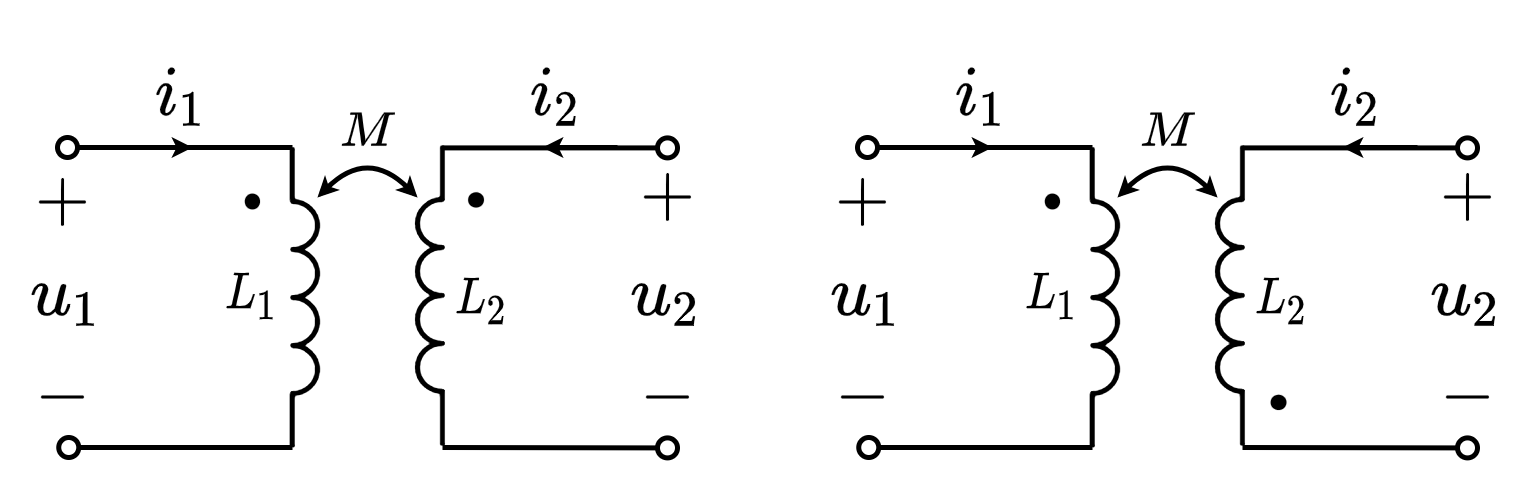

The diagram above was exported from draw.io. Its source (the exported page's mxGraphModel, read from the mxfile embedded in the PNG):
<mxGraphModel dx="225" dy="240" grid="1" gridSize="5" guides="1" tooltips="1" connect="1" arrows="1" fold="1" page="1" pageScale="1" pageWidth="827" pageHeight="1169" math="1" shadow="0">
  <root>
    <mxCell id="0" />
    <mxCell id="1" parent="0" />
    <mxCell id="EXZ0jSH6nmQkh8uxzPcn-27" value="$$M$$" style="text;html=1;resizable=1;autosize=1;align=center;verticalAlign=middle;points=[];fillColor=none;strokeColor=none;rounded=0;fontFamily=simsun;fontSize=10;movable=1;rotatable=1;deletable=1;editable=1;connectable=0;" parent="1" vertex="1">
      <mxGeometry x="245" y="248" width="20" height="15" as="geometry" />
    </mxCell>
    <mxCell id="EXZ0jSH6nmQkh8uxzPcn-18" value="$$i_1$$" style="text;html=1;resizable=0;autosize=1;align=center;verticalAlign=middle;points=[];fillColor=none;strokeColor=none;rounded=0;fontSize=12;connectable=0;" parent="1" vertex="1">
      <mxGeometry x="190" y="240" width="55" height="20" as="geometry" />
    </mxCell>
    <mxCell id="EXZ0jSH6nmQkh8uxzPcn-19" value="$$i_2$$" style="text;html=1;resizable=0;autosize=1;align=center;verticalAlign=middle;points=[];fillColor=none;strokeColor=none;rounded=0;fontSize=12;connectable=0;" parent="1" vertex="1">
      <mxGeometry x="265" y="239.57999999999998" width="55" height="20" as="geometry" />
    </mxCell>
    <mxCell id="EXZ0jSH6nmQkh8uxzPcn-1" value="" style="pointerEvents=1;verticalLabelPosition=bottom;shadow=0;dashed=0;align=center;html=1;verticalAlign=top;shape=mxgraph.electrical.inductors.inductor_3;direction=south;deletable=1;fixDash=0;snapToPoint=0;comic=0;sketch=0;strokeWidth=1;" parent="1" vertex="1">
      <mxGeometry x="240" y="260" width="5" height="60" as="geometry" />
    </mxCell>
    <mxCell id="EXZ0jSH6nmQkh8uxzPcn-2" value="" style="endArrow=none;html=1;rounded=0;startArrow=oval;startFill=0;endSize=4;startSize=4;deletable=1;fixDash=0;snapToPoint=0;" parent="1" edge="1">
      <mxGeometry width="50" height="50" relative="1" as="geometry">
        <mxPoint x="195" y="260" as="sourcePoint" />
        <mxPoint x="240" y="260" as="targetPoint" />
      </mxGeometry>
    </mxCell>
    <mxCell id="EXZ0jSH6nmQkh8uxzPcn-3" value="" style="endArrow=none;html=1;rounded=0;startArrow=oval;startFill=0;endSize=4;startSize=4;deletable=1;fixDash=0;snapToPoint=0;" parent="1" edge="1">
      <mxGeometry width="50" height="50" relative="1" as="geometry">
        <mxPoint x="195.25" y="320" as="sourcePoint" />
        <mxPoint x="240" y="320" as="targetPoint" />
      </mxGeometry>
    </mxCell>
    <mxCell id="EXZ0jSH6nmQkh8uxzPcn-4" value="$$\cdot$$" style="text;html=1;resizable=1;autosize=1;align=center;verticalAlign=middle;points=[];fillColor=none;strokeColor=none;rounded=0;fontSize=20;movable=1;rotatable=1;deletable=1;editable=1;connectable=0;fixDash=0;snapToPoint=0;" parent="1" vertex="1">
      <mxGeometry x="221" y="263" width="21" height="14" as="geometry" />
    </mxCell>
    <mxCell id="EXZ0jSH6nmQkh8uxzPcn-5" value="" style="pointerEvents=1;verticalLabelPosition=bottom;shadow=0;dashed=0;align=center;html=1;verticalAlign=top;shape=mxgraph.electrical.inductors.inductor_3;direction=north;deletable=1;fixDash=0;snapToPoint=0;" parent="1" vertex="1">
      <mxGeometry x="265" y="259.58" width="5" height="60" as="geometry" />
    </mxCell>
    <mxCell id="EXZ0jSH6nmQkh8uxzPcn-6" value="" style="endArrow=none;html=1;rounded=0;startArrow=oval;startFill=0;endSize=4;startSize=4;deletable=1;fixDash=0;snapToPoint=0;" parent="1" edge="1">
      <mxGeometry width="50" height="50" relative="1" as="geometry">
        <mxPoint x="315" y="260.0799999999999" as="sourcePoint" />
        <mxPoint x="270" y="260.0799999999999" as="targetPoint" />
      </mxGeometry>
    </mxCell>
    <mxCell id="EXZ0jSH6nmQkh8uxzPcn-7" value="" style="endArrow=none;html=1;rounded=0;startArrow=oval;startFill=0;endSize=4;startSize=4;deletable=1;fixDash=0;snapToPoint=0;" parent="1" edge="1">
      <mxGeometry width="50" height="50" relative="1" as="geometry">
        <mxPoint x="315" y="320.0799999999999" as="sourcePoint" />
        <mxPoint x="270" y="320" as="targetPoint" />
      </mxGeometry>
    </mxCell>
    <mxCell id="EXZ0jSH6nmQkh8uxzPcn-8" value="$$\cdot$$" style="text;html=1;resizable=1;autosize=1;align=center;verticalAlign=middle;points=[];fillColor=none;strokeColor=none;rounded=0;fontSize=20;movable=1;rotatable=1;deletable=1;editable=1;connectable=0;direction=south;rotation=90;fixDash=0;snapToPoint=0;" parent="1" vertex="1">
      <mxGeometry x="272" y="260" width="14" height="21" as="geometry" />
    </mxCell>
    <mxCell id="EXZ0jSH6nmQkh8uxzPcn-10" value="$$u_1$$" style="text;html=1;resizable=1;autosize=1;align=center;verticalAlign=middle;points=[];fillColor=none;strokeColor=none;rounded=0;fontSize=12;movable=1;rotatable=1;deletable=1;editable=1;connectable=0;fixDash=0;snapToPoint=0;" parent="1" vertex="1">
      <mxGeometry x="185" y="280" width="20" height="20" as="geometry" />
    </mxCell>
    <mxCell id="EXZ0jSH6nmQkh8uxzPcn-11" value="$$u_2$$" style="text;html=1;resizable=1;autosize=1;align=center;verticalAlign=middle;points=[];fillColor=none;strokeColor=none;rounded=0;fontSize=12;movable=1;rotatable=1;deletable=1;editable=1;connectable=0;" parent="1" vertex="1">
      <mxGeometry x="305" y="279.58" width="20" height="20" as="geometry" />
    </mxCell>
    <mxCell id="EXZ0jSH6nmQkh8uxzPcn-12" value="$$+$$" style="text;html=1;resizable=1;autosize=1;align=center;verticalAlign=middle;points=[];fillColor=none;strokeColor=none;rounded=0;fontSize=12;movable=1;rotatable=1;deletable=1;editable=1;connectable=0;fixDash=0;snapToPoint=0;" parent="1" vertex="1">
      <mxGeometry x="182.5" y="261" width="22.5" height="20" as="geometry" />
    </mxCell>
    <mxCell id="EXZ0jSH6nmQkh8uxzPcn-13" value="$$+$$" style="text;html=1;resizable=1;autosize=1;align=center;verticalAlign=middle;points=[];fillColor=none;strokeColor=none;rounded=0;fontSize=12;movable=1;rotatable=1;deletable=1;editable=1;connectable=0;fixDash=0;snapToPoint=0;" parent="1" vertex="1">
      <mxGeometry x="303.75" y="259.58" width="22.5" height="20" as="geometry" />
    </mxCell>
    <mxCell id="EXZ0jSH6nmQkh8uxzPcn-14" value="$$-$$" style="text;html=1;resizable=1;autosize=1;align=center;verticalAlign=middle;points=[];fillColor=none;strokeColor=none;rounded=0;fontSize=12;movable=1;rotatable=1;deletable=1;editable=1;connectable=0;fixDash=0;snapToPoint=0;" parent="1" vertex="1">
      <mxGeometry x="185" y="300" width="18.5" height="20" as="geometry" />
    </mxCell>
    <mxCell id="EXZ0jSH6nmQkh8uxzPcn-15" value="$$-$$" style="text;html=1;resizable=1;autosize=1;align=center;verticalAlign=middle;points=[];fillColor=none;strokeColor=none;rounded=0;fontSize=12;movable=1;rotatable=1;deletable=1;editable=1;connectable=0;fixDash=0;snapToPoint=0;" parent="1" vertex="1">
      <mxGeometry x="305.75" y="300" width="18.5" height="20" as="geometry" />
    </mxCell>
    <mxCell id="EXZ0jSH6nmQkh8uxzPcn-16" value="" style="endArrow=classic;html=1;rounded=0;fontSize=12;startSize=4;endSize=1;strokeWidth=1;jumpSize=6;" parent="1" edge="1">
      <mxGeometry width="50" height="50" relative="1" as="geometry">
        <mxPoint x="305" y="260" as="sourcePoint" />
        <mxPoint x="290" y="260" as="targetPoint" />
      </mxGeometry>
    </mxCell>
    <mxCell id="EXZ0jSH6nmQkh8uxzPcn-17" value="" style="endArrow=classic;html=1;rounded=0;fontSize=12;startSize=4;endSize=1;strokeWidth=1;jumpSize=6;" parent="1" edge="1">
      <mxGeometry width="50" height="50" relative="1" as="geometry">
        <mxPoint x="205" y="260" as="sourcePoint" />
        <mxPoint x="220" y="260" as="targetPoint" />
      </mxGeometry>
    </mxCell>
    <mxCell id="EXZ0jSH6nmQkh8uxzPcn-21" value="$$L_1$$" style="text;html=1;align=center;verticalAlign=middle;resizable=1;points=[];autosize=1;strokeColor=none;fillColor=none;movable=1;rotatable=1;deletable=1;editable=1;connectable=1;fontSize=8;" parent="1" vertex="1">
      <mxGeometry x="223.5" y="282.5" width="16" height="15" as="geometry" />
    </mxCell>
    <mxCell id="EXZ0jSH6nmQkh8uxzPcn-22" value="$$L_2$$" style="text;html=1;align=center;verticalAlign=middle;resizable=1;points=[];autosize=1;strokeColor=none;fillColor=none;movable=1;rotatable=1;deletable=1;editable=1;connectable=1;fontSize=8;" parent="1" vertex="1">
      <mxGeometry x="270" y="280.5" width="15" height="20" as="geometry" />
    </mxCell>
    <mxCell id="EXZ0jSH6nmQkh8uxzPcn-26" value="" style="curved=1;endArrow=classic;html=1;rounded=0;fontFamily=simsun;fontSize=14;startSize=1;endSize=1;startArrow=classic;startFill=1;" parent="1" edge="1">
      <mxGeometry width="50" height="50" relative="1" as="geometry">
        <mxPoint x="245" y="270" as="sourcePoint" />
        <mxPoint x="265" y="270" as="targetPoint" />
        <Array as="points">
          <mxPoint x="255" y="260" />
        </Array>
      </mxGeometry>
    </mxCell>
    <mxCell id="WsoHpJsEXq9MGzF8L5W2-1" value="$$M$$" style="text;html=1;resizable=1;autosize=1;align=center;verticalAlign=middle;points=[];fillColor=none;strokeColor=none;rounded=0;fontFamily=simsun;fontSize=10;movable=1;rotatable=1;deletable=1;editable=1;connectable=0;" vertex="1" parent="1">
      <mxGeometry x="405" y="248" width="20" height="15" as="geometry" />
    </mxCell>
    <mxCell id="WsoHpJsEXq9MGzF8L5W2-2" value="$$i_1$$" style="text;html=1;resizable=0;autosize=1;align=center;verticalAlign=middle;points=[];fillColor=none;strokeColor=none;rounded=0;fontSize=12;connectable=0;" vertex="1" parent="1">
      <mxGeometry x="350" y="240" width="55" height="20" as="geometry" />
    </mxCell>
    <mxCell id="WsoHpJsEXq9MGzF8L5W2-3" value="$$i_2$$" style="text;html=1;resizable=0;autosize=1;align=center;verticalAlign=middle;points=[];fillColor=none;strokeColor=none;rounded=0;fontSize=12;connectable=0;" vertex="1" parent="1">
      <mxGeometry x="425" y="239.57999999999998" width="55" height="20" as="geometry" />
    </mxCell>
    <mxCell id="WsoHpJsEXq9MGzF8L5W2-4" value="" style="pointerEvents=1;verticalLabelPosition=bottom;shadow=0;dashed=0;align=center;html=1;verticalAlign=top;shape=mxgraph.electrical.inductors.inductor_3;direction=south;deletable=1;fixDash=0;snapToPoint=0;comic=0;sketch=0;strokeWidth=1;" vertex="1" parent="1">
      <mxGeometry x="400" y="260" width="5" height="60" as="geometry" />
    </mxCell>
    <mxCell id="WsoHpJsEXq9MGzF8L5W2-5" value="" style="endArrow=none;html=1;rounded=0;startArrow=oval;startFill=0;endSize=4;startSize=4;deletable=1;fixDash=0;snapToPoint=0;" edge="1" parent="1">
      <mxGeometry width="50" height="50" relative="1" as="geometry">
        <mxPoint x="355" y="260" as="sourcePoint" />
        <mxPoint x="400" y="260" as="targetPoint" />
      </mxGeometry>
    </mxCell>
    <mxCell id="WsoHpJsEXq9MGzF8L5W2-6" value="" style="endArrow=none;html=1;rounded=0;startArrow=oval;startFill=0;endSize=4;startSize=4;deletable=1;fixDash=0;snapToPoint=0;" edge="1" parent="1">
      <mxGeometry width="50" height="50" relative="1" as="geometry">
        <mxPoint x="355.25" y="320" as="sourcePoint" />
        <mxPoint x="400" y="320" as="targetPoint" />
      </mxGeometry>
    </mxCell>
    <mxCell id="WsoHpJsEXq9MGzF8L5W2-7" value="$$\cdot$$" style="text;html=1;resizable=1;autosize=1;align=center;verticalAlign=middle;points=[];fillColor=none;strokeColor=none;rounded=0;fontSize=20;movable=1;rotatable=1;deletable=1;editable=1;connectable=0;fixDash=0;snapToPoint=0;" vertex="1" parent="1">
      <mxGeometry x="381" y="263" width="21" height="14" as="geometry" />
    </mxCell>
    <mxCell id="WsoHpJsEXq9MGzF8L5W2-8" value="" style="pointerEvents=1;verticalLabelPosition=bottom;shadow=0;dashed=0;align=center;html=1;verticalAlign=top;shape=mxgraph.electrical.inductors.inductor_3;direction=north;deletable=1;fixDash=0;snapToPoint=0;" vertex="1" parent="1">
      <mxGeometry x="425" y="259.58" width="5" height="60" as="geometry" />
    </mxCell>
    <mxCell id="WsoHpJsEXq9MGzF8L5W2-9" value="" style="endArrow=none;html=1;rounded=0;startArrow=oval;startFill=0;endSize=4;startSize=4;deletable=1;fixDash=0;snapToPoint=0;" edge="1" parent="1">
      <mxGeometry width="50" height="50" relative="1" as="geometry">
        <mxPoint x="475" y="260.0799999999999" as="sourcePoint" />
        <mxPoint x="430" y="260.0799999999999" as="targetPoint" />
      </mxGeometry>
    </mxCell>
    <mxCell id="WsoHpJsEXq9MGzF8L5W2-10" value="" style="endArrow=none;html=1;rounded=0;startArrow=oval;startFill=0;endSize=4;startSize=4;deletable=1;fixDash=0;snapToPoint=0;" edge="1" parent="1">
      <mxGeometry width="50" height="50" relative="1" as="geometry">
        <mxPoint x="475" y="320.0799999999999" as="sourcePoint" />
        <mxPoint x="430" y="320" as="targetPoint" />
      </mxGeometry>
    </mxCell>
    <mxCell id="WsoHpJsEXq9MGzF8L5W2-11" value="$$\cdot$$" style="text;html=1;resizable=1;autosize=1;align=center;verticalAlign=middle;points=[];fillColor=none;strokeColor=none;rounded=0;fontSize=20;movable=1;rotatable=1;deletable=1;editable=1;connectable=0;direction=south;rotation=90;fixDash=0;snapToPoint=0;" vertex="1" parent="1">
      <mxGeometry x="432" y="300.5" width="14" height="21" as="geometry" />
    </mxCell>
    <mxCell id="WsoHpJsEXq9MGzF8L5W2-12" value="$$u_1$$" style="text;html=1;resizable=1;autosize=1;align=center;verticalAlign=middle;points=[];fillColor=none;strokeColor=none;rounded=0;fontSize=12;movable=1;rotatable=1;deletable=1;editable=1;connectable=0;fixDash=0;snapToPoint=0;" vertex="1" parent="1">
      <mxGeometry x="345" y="280" width="20" height="20" as="geometry" />
    </mxCell>
    <mxCell id="WsoHpJsEXq9MGzF8L5W2-13" value="$$u_2$$" style="text;html=1;resizable=1;autosize=1;align=center;verticalAlign=middle;points=[];fillColor=none;strokeColor=none;rounded=0;fontSize=12;movable=1;rotatable=1;deletable=1;editable=1;connectable=0;" vertex="1" parent="1">
      <mxGeometry x="465" y="279.58" width="20" height="20" as="geometry" />
    </mxCell>
    <mxCell id="WsoHpJsEXq9MGzF8L5W2-14" value="$$+$$" style="text;html=1;resizable=1;autosize=1;align=center;verticalAlign=middle;points=[];fillColor=none;strokeColor=none;rounded=0;fontSize=12;movable=1;rotatable=1;deletable=1;editable=1;connectable=0;fixDash=0;snapToPoint=0;" vertex="1" parent="1">
      <mxGeometry x="342.5" y="261" width="22.5" height="20" as="geometry" />
    </mxCell>
    <mxCell id="WsoHpJsEXq9MGzF8L5W2-15" value="$$+$$" style="text;html=1;resizable=1;autosize=1;align=center;verticalAlign=middle;points=[];fillColor=none;strokeColor=none;rounded=0;fontSize=12;movable=1;rotatable=1;deletable=1;editable=1;connectable=0;fixDash=0;snapToPoint=0;" vertex="1" parent="1">
      <mxGeometry x="463.75" y="259.58" width="22.5" height="20" as="geometry" />
    </mxCell>
    <mxCell id="WsoHpJsEXq9MGzF8L5W2-16" value="$$-$$" style="text;html=1;resizable=1;autosize=1;align=center;verticalAlign=middle;points=[];fillColor=none;strokeColor=none;rounded=0;fontSize=12;movable=1;rotatable=1;deletable=1;editable=1;connectable=0;fixDash=0;snapToPoint=0;" vertex="1" parent="1">
      <mxGeometry x="345" y="300" width="18.5" height="20" as="geometry" />
    </mxCell>
    <mxCell id="WsoHpJsEXq9MGzF8L5W2-17" value="$$-$$" style="text;html=1;resizable=1;autosize=1;align=center;verticalAlign=middle;points=[];fillColor=none;strokeColor=none;rounded=0;fontSize=12;movable=1;rotatable=1;deletable=1;editable=1;connectable=0;fixDash=0;snapToPoint=0;" vertex="1" parent="1">
      <mxGeometry x="465.75" y="300" width="18.5" height="20" as="geometry" />
    </mxCell>
    <mxCell id="WsoHpJsEXq9MGzF8L5W2-18" value="" style="endArrow=classic;html=1;rounded=0;fontSize=12;startSize=4;endSize=1;strokeWidth=1;jumpSize=6;" edge="1" parent="1">
      <mxGeometry width="50" height="50" relative="1" as="geometry">
        <mxPoint x="465" y="260" as="sourcePoint" />
        <mxPoint x="450" y="260" as="targetPoint" />
      </mxGeometry>
    </mxCell>
    <mxCell id="WsoHpJsEXq9MGzF8L5W2-19" value="" style="endArrow=classic;html=1;rounded=0;fontSize=12;startSize=4;endSize=1;strokeWidth=1;jumpSize=6;" edge="1" parent="1">
      <mxGeometry width="50" height="50" relative="1" as="geometry">
        <mxPoint x="365" y="260" as="sourcePoint" />
        <mxPoint x="380" y="260" as="targetPoint" />
      </mxGeometry>
    </mxCell>
    <mxCell id="WsoHpJsEXq9MGzF8L5W2-20" value="$$L_1$$" style="text;html=1;align=center;verticalAlign=middle;resizable=1;points=[];autosize=1;strokeColor=none;fillColor=none;movable=1;rotatable=1;deletable=1;editable=1;connectable=1;fontSize=8;" vertex="1" parent="1">
      <mxGeometry x="383.5" y="282.5" width="16" height="15" as="geometry" />
    </mxCell>
    <mxCell id="WsoHpJsEXq9MGzF8L5W2-21" value="$$L_2$$" style="text;html=1;align=center;verticalAlign=middle;resizable=1;points=[];autosize=1;strokeColor=none;fillColor=none;movable=1;rotatable=1;deletable=1;editable=1;connectable=1;fontSize=8;" vertex="1" parent="1">
      <mxGeometry x="430" y="280.5" width="15" height="20" as="geometry" />
    </mxCell>
    <mxCell id="WsoHpJsEXq9MGzF8L5W2-22" value="" style="curved=1;endArrow=classic;html=1;rounded=0;fontFamily=simsun;fontSize=14;startSize=1;endSize=1;startArrow=classic;startFill=1;" edge="1" parent="1">
      <mxGeometry width="50" height="50" relative="1" as="geometry">
        <mxPoint x="405" y="270" as="sourcePoint" />
        <mxPoint x="425" y="270" as="targetPoint" />
        <Array as="points">
          <mxPoint x="415" y="260" />
        </Array>
      </mxGeometry>
    </mxCell>
  </root>
</mxGraphModel>